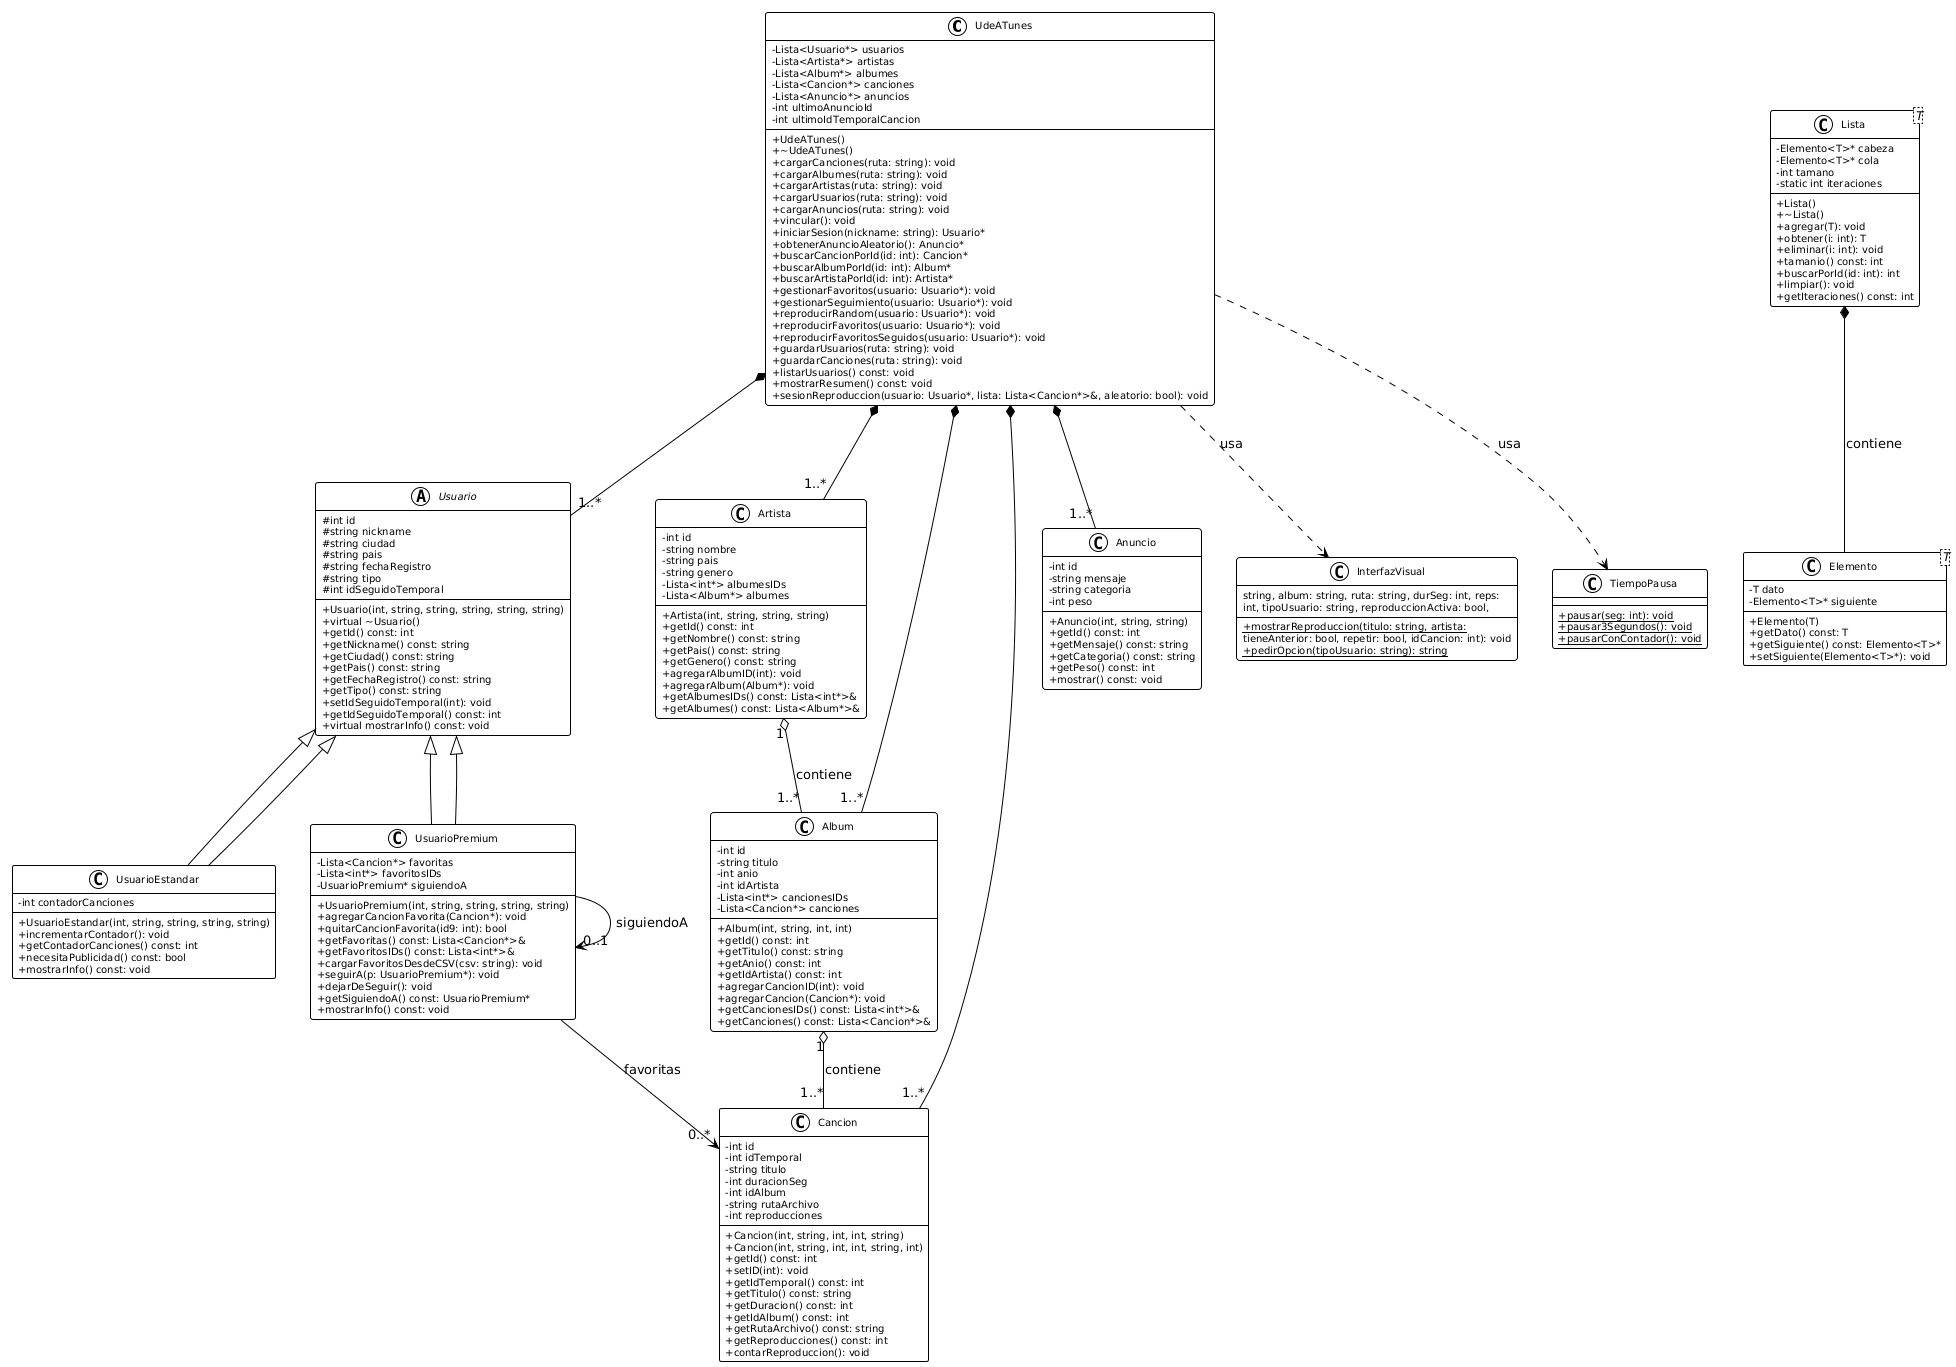

The diagram above was rendered by PlantUML. Its source (embedded in the PNG):
@startuml
' Estilo general
!theme plain
skinparam classAttributeIconSize 0
skinparam classFontSize 11
skinparam classAttributeFontSize 10
skinparam classOperationFontSize 10

' ================= CLASE CONTROLADORA =================
class UdeATunes {
  - Lista<Usuario*> usuarios
  - Lista<Artista*> artistas
  - Lista<Album*> albumes
  - Lista<Cancion*> canciones
  - Lista<Anuncio*> anuncios
  - int ultimoAnuncioId
  - int ultimoIdTemporalCancion

  + UdeATunes()
  + ~UdeATunes()
  + cargarCanciones(ruta: string): void
  + cargarAlbumes(ruta: string): void
  + cargarArtistas(ruta: string): void
  + cargarUsuarios(ruta: string): void
  + cargarAnuncios(ruta: string): void
  + vincular(): void
  + iniciarSesion(nickname: string): Usuario*
  + obtenerAnuncioAleatorio(): Anuncio*
  + buscarCancionPorId(id: int): Cancion*
  + buscarAlbumPorId(id: int): Album*
  + buscarArtistaPorId(id: int): Artista*
  + gestionarFavoritos(usuario: Usuario*): void
  + gestionarSeguimiento(usuario: Usuario*): void
  + reproducirRandom(usuario: Usuario*): void
  + reproducirFavoritos(usuario: Usuario*): void
  + reproducirFavoritosSeguidos(usuario: Usuario*): void
  + guardarUsuarios(ruta: string): void
  + guardarCanciones(ruta: string): void
  + listarUsuarios() const: void
  + mostrarResumen() const: void
  + sesionReproduccion(usuario: Usuario*, lista: Lista<Cancion*>&, aleatorio: bool): void
}

' ================= JERARQUIA USUARIO =================
abstract class Usuario {
  # int id
  # string nickname
  # string ciudad
  # string pais
  # string fechaRegistro
  # string tipo
  # int idSeguidoTemporal

  + Usuario(int, string, string, string, string, string)
  + virtual ~Usuario()
  + getId() const: int
  + getNickname() const: string
  + getCiudad() const: string
  + getPais() const: string
  + getFechaRegistro() const: string
  + getTipo() const: string
  + setIdSeguidoTemporal(int): void
  + getIdSeguidoTemporal() const: int
  + virtual mostrarInfo() const: void
}

class UsuarioEstandar extends Usuario {
  - int contadorCanciones

  + UsuarioEstandar(int, string, string, string, string)
  + incrementarContador(): void
  + getContadorCanciones() const: int
  + necesitaPublicidad() const: bool
  + mostrarInfo() const: void
}

class UsuarioPremium extends Usuario {
  - Lista<Cancion*> favoritas
  - Lista<int*> favoritosIDs
  - UsuarioPremium* siguiendoA

  + UsuarioPremium(int, string, string, string, string)
  + agregarCancionFavorita(Cancion*): void
  + quitarCancionFavorita(id9: int): bool
  + getFavoritas() const: Lista<Cancion*>&
  + getFavoritosIDs() const: Lista<int*>&
  + cargarFavoritosDesdeCSV(csv: string): void
  + seguirA(p: UsuarioPremium*): void
  + dejarDeSeguir(): void
  + getSiguiendoA() const: UsuarioPremium*
  + mostrarInfo() const: void
}

' ================= ENTIDADES DE CONTENIDO =================
class Artista {
  - int id
  - string nombre
  - string pais
  - string genero
  - Lista<int*> albumesIDs
  - Lista<Album*> albumes

  + Artista(int, string, string, string)
  + getId() const: int
  + getNombre() const: string
  + getPais() const: string
  + getGenero() const: string
  + agregarAlbumID(int): void
  + agregarAlbum(Album*): void
  + getAlbumesIDs() const: Lista<int*>&
  + getAlbumes() const: Lista<Album*>&
}

class Album {
  - int id
  - string titulo
  - int anio
  - int idArtista
  - Lista<int*> cancionesIDs
  - Lista<Cancion*> canciones

  + Album(int, string, int, int)
  + getId() const: int
  + getTitulo() const: string
  + getAnio() const: int
  + getIdArtista() const: int
  + agregarCancionID(int): void
  + agregarCancion(Cancion*): void
  + getCancionesIDs() const: Lista<int*>&
  + getCanciones() const: Lista<Cancion*>&
}

class Cancion {
  - int id
  - int idTemporal
  - string titulo
  - int duracionSeg
  - int idAlbum
  - string rutaArchivo
  - int reproducciones

  + Cancion(int, string, int, int, string)
  + Cancion(int, string, int, int, string, int)
  + getId() const: int
  + setID(int): void
  + getIdTemporal() const: int
  + getTitulo() const: string
  + getDuracion() const: int
  + getIdAlbum() const: int
  + getRutaArchivo() const: string
  + getReproducciones() const: int
  + contarReproduccion(): void
}

class Anuncio {
  - int id
  - string mensaje
  - string categoria
  - int peso

  + Anuncio(int, string, string)
  + getId() const: int
  + getMensaje() const: string
  + getCategoria() const: string
  + getPeso() const: int
  + mostrar() const: void
}

' ================= ESTRUCTURA DE DATOS =================
class "Lista<T>" as ListaT {
  - Elemento<T>* cabeza
  - Elemento<T>* cola
  - int tamano
  - static int iteraciones

  + Lista()
  + ~Lista()
  + agregar(T): void
  + obtener(i: int): T
  + eliminar(i: int): void
  + tamanio() const: int
  + buscarPorId(id: int): int
  + limpiar(): void
  + getIteraciones() const: int
}

class "Elemento<T>" as ElemT {
  - T dato
  - Elemento<T>* siguiente

  + Elemento(T)
  + getDato() const: T
  + getSiguiente() const: Elemento<T>*
  + setSiguiente(Elemento<T>*): void
}

' ================= UTILIDADES =================
class InterfazVisual {
  + {static} mostrarReproduccion(titulo: string, artista:
  string, album: string, ruta: string, durSeg: int, reps:
  int, tipoUsuario: string, reproduccionActiva: bool,
  tieneAnterior: bool, repetir: bool, idCancion: int): void
  + {static} pedirOpcion(tipoUsuario: string): string
}

class TiempoPausa {
  + {static} pausar(seg: int): void
  + {static} pausar3Segundos(): void
  + {static} pausarConContador(): void
}

' ================= RELACIONES =================
Usuario <|-- UsuarioEstandar
Usuario <|-- UsuarioPremium

UdeATunes *-- "1..*" Usuario
UdeATunes *-- "1..*" Artista
UdeATunes *-- "1..*" Album
UdeATunes *-- "1..*" Cancion
UdeATunes *-- "1..*" Anuncio

Artista "1" o-- "1..*" Album : contiene
Album "1" o-- "1..*" Cancion : contiene

UsuarioPremium --> "0..*" Cancion : favoritas
UsuarioPremium --> "0..1" UsuarioPremium : siguiendoA

ListaT *-- ElemT : contiene
UdeATunes ..> InterfazVisual : usa
UdeATunes ..> TiempoPausa : usa
@enduml